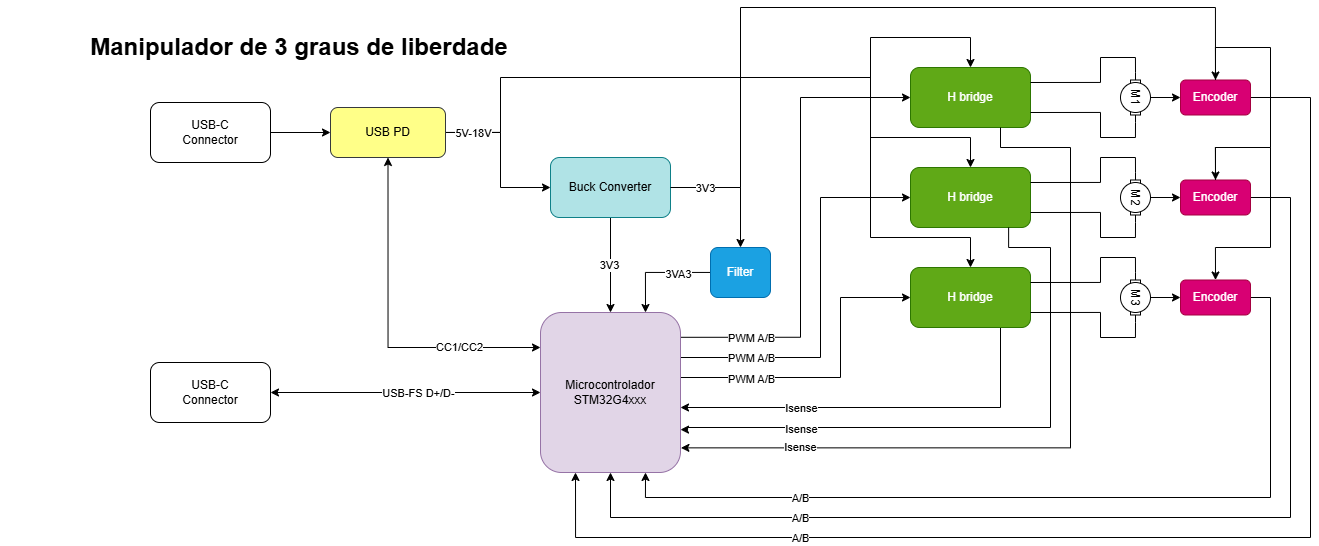

The diagram above was exported from draw.io. Its source (the exported page's mxGraphModel, read from the mxfile embedded in the PNG):
<mxGraphModel dx="1678" dy="914" grid="1" gridSize="10" guides="1" tooltips="1" connect="1" arrows="1" fold="1" page="1" pageScale="1" pageWidth="1654" pageHeight="1169" math="0" shadow="0">
  <root>
    <mxCell id="0" />
    <mxCell id="1" parent="0" />
    <mxCell id="MMWAZyDwa5b-ZtP1i9mM-4" edge="1" parent="1" source="MMWAZyDwa5b-ZtP1i9mM-1" style="edgeStyle=orthogonalEdgeStyle;rounded=0;orthogonalLoop=1;jettySize=auto;html=1;fontStyle=0;entryX=0;entryY=0.5;entryDx=0;entryDy=0;" target="MMWAZyDwa5b-ZtP1i9mM-5" value="">
      <mxGeometry relative="1" as="geometry">
        <mxPoint x="370" y="355" as="targetPoint" />
      </mxGeometry>
    </mxCell>
    <mxCell id="MMWAZyDwa5b-ZtP1i9mM-1" parent="1" style="rounded=1;whiteSpace=wrap;html=1;fontStyle=0" value="USB-C&lt;br&gt;Connector" vertex="1">
      <mxGeometry height="60" width="120" x="290" y="325" as="geometry" />
    </mxCell>
    <mxCell id="MMWAZyDwa5b-ZtP1i9mM-15" edge="1" parent="1" source="MMWAZyDwa5b-ZtP1i9mM-5" style="edgeStyle=orthogonalEdgeStyle;rounded=0;orthogonalLoop=1;jettySize=auto;html=1;fontStyle=0" target="MMWAZyDwa5b-ZtP1i9mM-10" value="">
      <mxGeometry relative="1" as="geometry">
        <Array as="points">
          <mxPoint x="640" y="355" />
          <mxPoint x="640" y="410" />
        </Array>
      </mxGeometry>
    </mxCell>
    <mxCell id="MMWAZyDwa5b-ZtP1i9mM-16" edge="1" parent="1" source="MMWAZyDwa5b-ZtP1i9mM-5" style="edgeStyle=orthogonalEdgeStyle;rounded=0;orthogonalLoop=1;jettySize=auto;html=1;exitX=1;exitY=0.5;exitDx=0;exitDy=0;entryX=0;entryY=0.5;entryDx=0;entryDy=0;fontStyle=0;endArrow=none;endFill=0;">
      <mxGeometry relative="1" as="geometry">
        <Array as="points">
          <mxPoint x="640" y="355" />
          <mxPoint x="640" y="300" />
        </Array>
        <mxPoint x="690" y="300" as="targetPoint" />
      </mxGeometry>
    </mxCell>
    <mxCell id="gDdWAo70WaPYrrSN2juY-69" connectable="0" parent="MMWAZyDwa5b-ZtP1i9mM-16" style="edgeLabel;html=1;align=center;verticalAlign=middle;resizable=0;points=[];" value="5V-18V" vertex="1">
      <mxGeometry relative="1" x="-0.6677" as="geometry">
        <mxPoint as="offset" />
      </mxGeometry>
    </mxCell>
    <mxCell id="MMWAZyDwa5b-ZtP1i9mM-5" parent="1" style="whiteSpace=wrap;html=1;rounded=1;fontStyle=0;fillColor=#ffff88;strokeColor=#36393d;" value="USB PD" vertex="1">
      <mxGeometry height="50" width="115" x="470" y="330" as="geometry" />
    </mxCell>
    <mxCell id="gDdWAo70WaPYrrSN2juY-5" edge="1" parent="1" style="edgeStyle=orthogonalEdgeStyle;rounded=0;orthogonalLoop=1;jettySize=auto;html=1;entryX=0.5;entryY=0;entryDx=0;entryDy=0;" target="gDdWAo70WaPYrrSN2juY-2">
      <mxGeometry relative="1" as="geometry">
        <Array as="points">
          <mxPoint x="1010" y="300" />
          <mxPoint x="1010" y="360" />
          <mxPoint x="1110" y="360" />
        </Array>
        <mxPoint x="810" y="300" as="sourcePoint" />
      </mxGeometry>
    </mxCell>
    <mxCell id="gDdWAo70WaPYrrSN2juY-6" edge="1" parent="1" style="edgeStyle=orthogonalEdgeStyle;rounded=0;orthogonalLoop=1;jettySize=auto;html=1;entryX=0.5;entryY=0;entryDx=0;entryDy=0;" target="gDdWAo70WaPYrrSN2juY-3">
      <mxGeometry relative="1" as="geometry">
        <Array as="points">
          <mxPoint x="1010" y="300" />
          <mxPoint x="1010" y="460" />
          <mxPoint x="1110" y="460" />
        </Array>
        <mxPoint x="810" y="300" as="sourcePoint" />
      </mxGeometry>
    </mxCell>
    <mxCell id="gDdWAo70WaPYrrSN2juY-8" edge="1" parent="1" style="edgeStyle=orthogonalEdgeStyle;rounded=0;orthogonalLoop=1;jettySize=auto;html=1;entryX=0.5;entryY=0;entryDx=0;entryDy=0;" target="gDdWAo70WaPYrrSN2juY-1">
      <mxGeometry relative="1" as="geometry">
        <Array as="points">
          <mxPoint x="1010" y="300" />
          <mxPoint x="1010" y="260" />
          <mxPoint x="1110" y="260" />
        </Array>
        <mxPoint x="680" y="300" as="sourcePoint" />
      </mxGeometry>
    </mxCell>
    <mxCell id="MMWAZyDwa5b-ZtP1i9mM-33" edge="1" parent="1" source="MMWAZyDwa5b-ZtP1i9mM-10" style="edgeStyle=orthogonalEdgeStyle;rounded=0;orthogonalLoop=1;jettySize=auto;html=1;" target="MMWAZyDwa5b-ZtP1i9mM-19" value="">
      <mxGeometry relative="1" as="geometry" />
    </mxCell>
    <mxCell id="MMWAZyDwa5b-ZtP1i9mM-34" connectable="0" parent="MMWAZyDwa5b-ZtP1i9mM-33" style="edgeLabel;html=1;align=center;verticalAlign=middle;resizable=0;points=[];" value="3V3" vertex="1">
      <mxGeometry relative="1" x="-0.0053" y="-2" as="geometry">
        <mxPoint as="offset" />
      </mxGeometry>
    </mxCell>
    <mxCell id="gDdWAo70WaPYrrSN2juY-55" edge="1" parent="1" source="MMWAZyDwa5b-ZtP1i9mM-10" style="edgeStyle=orthogonalEdgeStyle;rounded=0;orthogonalLoop=1;jettySize=auto;html=1;entryX=0.5;entryY=0;entryDx=0;entryDy=0;" target="gDdWAo70WaPYrrSN2juY-24">
      <mxGeometry relative="1" as="geometry">
        <Array as="points">
          <mxPoint x="880" y="410" />
          <mxPoint x="880" y="230" />
          <mxPoint x="1355" y="230" />
        </Array>
      </mxGeometry>
    </mxCell>
    <mxCell id="MMWAZyDwa5b-ZtP1i9mM-10" parent="1" style="rounded=1;whiteSpace=wrap;html=1;fontStyle=0;fillColor=#b0e3e6;strokeColor=#0e8088;" value="Buck Converter" vertex="1">
      <mxGeometry height="60" width="120" x="690" y="380" as="geometry" />
    </mxCell>
    <mxCell id="MMWAZyDwa5b-ZtP1i9mM-26" edge="1" parent="1" source="MMWAZyDwa5b-ZtP1i9mM-18" style="edgeStyle=orthogonalEdgeStyle;rounded=0;orthogonalLoop=1;jettySize=auto;html=1;startArrow=classic;startFill=1;" target="MMWAZyDwa5b-ZtP1i9mM-19" value="">
      <mxGeometry relative="1" as="geometry" />
    </mxCell>
    <mxCell id="MMWAZyDwa5b-ZtP1i9mM-27" connectable="0" parent="MMWAZyDwa5b-ZtP1i9mM-26" style="edgeLabel;html=1;align=center;verticalAlign=middle;resizable=0;points=[];" value="USB-FS D+/D-" vertex="1">
      <mxGeometry relative="1" x="0.0657" y="-2" as="geometry">
        <mxPoint x="4" y="-2" as="offset" />
      </mxGeometry>
    </mxCell>
    <mxCell id="MMWAZyDwa5b-ZtP1i9mM-18" parent="1" style="rounded=1;whiteSpace=wrap;html=1;fontStyle=0" value="USB-C&lt;br&gt;Connector" vertex="1">
      <mxGeometry height="60" width="120" x="290" y="585" as="geometry" />
    </mxCell>
    <mxCell id="gDdWAo70WaPYrrSN2juY-35" edge="1" parent="1" source="MMWAZyDwa5b-ZtP1i9mM-19" style="edgeStyle=orthogonalEdgeStyle;rounded=0;orthogonalLoop=1;jettySize=auto;html=1;entryX=0;entryY=0.5;entryDx=0;entryDy=0;exitX=1.005;exitY=0.155;exitDx=0;exitDy=0;exitPerimeter=0;" target="gDdWAo70WaPYrrSN2juY-1">
      <mxGeometry relative="1" as="geometry">
        <Array as="points">
          <mxPoint x="940" y="560" />
          <mxPoint x="940" y="320" />
        </Array>
        <mxPoint x="870" y="550" as="sourcePoint" />
      </mxGeometry>
    </mxCell>
    <mxCell id="gDdWAo70WaPYrrSN2juY-38" connectable="0" parent="gDdWAo70WaPYrrSN2juY-35" style="edgeLabel;html=1;align=center;verticalAlign=middle;resizable=0;points=[];" value="PWM A/B" vertex="1">
      <mxGeometry relative="1" x="-0.8367" y="-1" as="geometry">
        <mxPoint x="31" as="offset" />
      </mxGeometry>
    </mxCell>
    <mxCell id="gDdWAo70WaPYrrSN2juY-36" edge="1" parent="1" source="MMWAZyDwa5b-ZtP1i9mM-19" style="edgeStyle=orthogonalEdgeStyle;rounded=0;orthogonalLoop=1;jettySize=auto;html=1;entryX=0;entryY=0.5;entryDx=0;entryDy=0;" target="gDdWAo70WaPYrrSN2juY-2">
      <mxGeometry relative="1" as="geometry">
        <Array as="points">
          <mxPoint x="960" y="580" />
          <mxPoint x="960" y="420" />
        </Array>
      </mxGeometry>
    </mxCell>
    <mxCell id="gDdWAo70WaPYrrSN2juY-47" connectable="0" parent="gDdWAo70WaPYrrSN2juY-36" style="edgeLabel;html=1;align=center;verticalAlign=middle;resizable=0;points=[];" value="PWM A/B" vertex="1">
      <mxGeometry relative="1" x="-0.6225" y="-1" as="geometry">
        <mxPoint x="-4" y="-1" as="offset" />
      </mxGeometry>
    </mxCell>
    <mxCell id="gDdWAo70WaPYrrSN2juY-37" edge="1" parent="1" source="MMWAZyDwa5b-ZtP1i9mM-19" style="edgeStyle=orthogonalEdgeStyle;rounded=0;orthogonalLoop=1;jettySize=auto;html=1;entryX=0;entryY=0.5;entryDx=0;entryDy=0;" target="gDdWAo70WaPYrrSN2juY-3">
      <mxGeometry relative="1" as="geometry">
        <Array as="points">
          <mxPoint x="980" y="600" />
          <mxPoint x="980" y="520" />
        </Array>
        <mxPoint x="850" y="605" as="sourcePoint" />
      </mxGeometry>
    </mxCell>
    <mxCell id="gDdWAo70WaPYrrSN2juY-48" connectable="0" parent="gDdWAo70WaPYrrSN2juY-37" style="edgeLabel;html=1;align=center;verticalAlign=middle;resizable=0;points=[];" value="PWM A/B" vertex="1">
      <mxGeometry relative="1" x="-0.5545" y="-1" as="geometry">
        <mxPoint x="1" as="offset" />
      </mxGeometry>
    </mxCell>
    <mxCell id="gDdWAo70WaPYrrSN2juY-68" edge="1" parent="1" source="MMWAZyDwa5b-ZtP1i9mM-19" style="edgeStyle=orthogonalEdgeStyle;rounded=0;orthogonalLoop=1;jettySize=auto;html=1;entryX=0.5;entryY=1;entryDx=0;entryDy=0;startArrow=classic;startFill=1;" target="MMWAZyDwa5b-ZtP1i9mM-5">
      <mxGeometry relative="1" as="geometry">
        <Array as="points">
          <mxPoint x="528" y="570" />
        </Array>
      </mxGeometry>
    </mxCell>
    <mxCell id="gDdWAo70WaPYrrSN2juY-70" connectable="0" parent="gDdWAo70WaPYrrSN2juY-68" style="edgeLabel;html=1;align=center;verticalAlign=middle;resizable=0;points=[];" value="CC1/CC2" vertex="1">
      <mxGeometry relative="1" x="-0.5274" y="-1" as="geometry">
        <mxPoint as="offset" />
      </mxGeometry>
    </mxCell>
    <mxCell id="MMWAZyDwa5b-ZtP1i9mM-19" parent="1" style="rounded=1;whiteSpace=wrap;html=1;fontStyle=0;fillColor=#e1d5e7;strokeColor=#9673a6;" value="Microcontrolador&lt;br&gt;STM32G4xxx" vertex="1">
      <mxGeometry height="160" width="140" x="680" y="535" as="geometry" />
    </mxCell>
    <mxCell id="gDdWAo70WaPYrrSN2juY-53" edge="1" parent="1" source="MMWAZyDwa5b-ZtP1i9mM-20" style="edgeStyle=orthogonalEdgeStyle;rounded=0;orthogonalLoop=1;jettySize=auto;html=1;entryX=0.75;entryY=0;entryDx=0;entryDy=0;" target="MMWAZyDwa5b-ZtP1i9mM-19">
      <mxGeometry relative="1" as="geometry" />
    </mxCell>
    <mxCell id="gDdWAo70WaPYrrSN2juY-54" connectable="0" parent="gDdWAo70WaPYrrSN2juY-53" style="edgeLabel;html=1;align=center;verticalAlign=middle;resizable=0;points=[];" value="3VA3" vertex="1">
      <mxGeometry relative="1" x="-0.3672" y="1" as="geometry">
        <mxPoint as="offset" />
      </mxGeometry>
    </mxCell>
    <mxCell id="MMWAZyDwa5b-ZtP1i9mM-20" parent="1" style="whiteSpace=wrap;html=1;rounded=1;fillColor=#1ba1e2;fontColor=#ffffff;strokeColor=#006EAF;fontStyle=0" value="Filter" vertex="1">
      <mxGeometry height="50" width="60" x="850" y="470" as="geometry" />
    </mxCell>
    <mxCell id="MMWAZyDwa5b-ZtP1i9mM-32" edge="1" parent="1" source="MMWAZyDwa5b-ZtP1i9mM-10" style="edgeStyle=orthogonalEdgeStyle;rounded=0;orthogonalLoop=1;jettySize=auto;html=1;entryX=0.5;entryY=0;entryDx=0;entryDy=0;" target="MMWAZyDwa5b-ZtP1i9mM-20">
      <mxGeometry relative="1" as="geometry" />
    </mxCell>
    <mxCell id="MMWAZyDwa5b-ZtP1i9mM-35" connectable="0" parent="MMWAZyDwa5b-ZtP1i9mM-32" style="edgeLabel;html=1;align=center;verticalAlign=middle;resizable=0;points=[];" value="3V3" vertex="1">
      <mxGeometry relative="1" x="-0.0138" as="geometry">
        <mxPoint x="-29" as="offset" />
      </mxGeometry>
    </mxCell>
    <mxCell id="gDdWAo70WaPYrrSN2juY-1" parent="1" style="rounded=1;whiteSpace=wrap;html=1;fillColor=#60a917;fontColor=#ffffff;strokeColor=#2D7600;" value="H bridge" vertex="1">
      <mxGeometry height="60" width="120" x="1050" y="290" as="geometry" />
    </mxCell>
    <mxCell id="gDdWAo70WaPYrrSN2juY-2" parent="1" style="rounded=1;whiteSpace=wrap;html=1;fillColor=#60a917;fontColor=#ffffff;strokeColor=#2D7600;" value="H bridge" vertex="1">
      <mxGeometry height="60" width="120" x="1050" y="390" as="geometry" />
    </mxCell>
    <mxCell id="gDdWAo70WaPYrrSN2juY-60" edge="1" parent="1" source="gDdWAo70WaPYrrSN2juY-3" style="edgeStyle=orthogonalEdgeStyle;rounded=0;orthogonalLoop=1;jettySize=auto;html=1;exitX=0.75;exitY=1;exitDx=0;exitDy=0;" target="MMWAZyDwa5b-ZtP1i9mM-19">
      <mxGeometry relative="1" as="geometry">
        <Array as="points">
          <mxPoint x="1140" y="630" />
        </Array>
      </mxGeometry>
    </mxCell>
    <mxCell id="gDdWAo70WaPYrrSN2juY-63" connectable="0" parent="gDdWAo70WaPYrrSN2juY-60" style="edgeLabel;html=1;align=center;verticalAlign=middle;resizable=0;points=[];" value="Isense" vertex="1">
      <mxGeometry relative="1" x="0.4673" y="1" as="geometry">
        <mxPoint x="13" y="-1" as="offset" />
      </mxGeometry>
    </mxCell>
    <mxCell id="gDdWAo70WaPYrrSN2juY-3" parent="1" style="rounded=1;whiteSpace=wrap;html=1;fillColor=#60a917;fontColor=#ffffff;strokeColor=#2D7600;" value="H bridge" vertex="1">
      <mxGeometry height="60" width="120" x="1050" y="490" as="geometry" />
    </mxCell>
    <mxCell id="gDdWAo70WaPYrrSN2juY-14" edge="1" parent="1" source="gDdWAo70WaPYrrSN2juY-10" style="edgeStyle=orthogonalEdgeStyle;rounded=0;orthogonalLoop=1;jettySize=auto;html=1;exitX=1;exitY=0.5;exitDx=0;exitDy=0;exitPerimeter=0;entryX=1;entryY=0.75;entryDx=0;entryDy=0;endArrow=none;endFill=0;" target="gDdWAo70WaPYrrSN2juY-1">
      <mxGeometry relative="1" as="geometry">
        <Array as="points">
          <mxPoint x="1275" y="360" />
          <mxPoint x="1240" y="360" />
          <mxPoint x="1240" y="335" />
        </Array>
      </mxGeometry>
    </mxCell>
    <mxCell id="gDdWAo70WaPYrrSN2juY-25" edge="1" parent="1" source="gDdWAo70WaPYrrSN2juY-10" style="edgeStyle=orthogonalEdgeStyle;rounded=0;orthogonalLoop=1;jettySize=auto;html=1;" target="gDdWAo70WaPYrrSN2juY-24" value="">
      <mxGeometry relative="1" as="geometry" />
    </mxCell>
    <mxCell id="gDdWAo70WaPYrrSN2juY-10" parent="1" style="shape=mxgraph.electrical.electro-mechanical.motor_2;html=1;shadow=0;dashed=0;align=center;fontSize=12;strokeWidth=1;rotation=90;" value="M1" vertex="1">
      <mxGeometry height="30" width="50" x="1250" y="305" as="geometry" />
    </mxCell>
    <mxCell id="gDdWAo70WaPYrrSN2juY-13" edge="1" parent="1" source="gDdWAo70WaPYrrSN2juY-10" style="edgeStyle=orthogonalEdgeStyle;rounded=0;orthogonalLoop=1;jettySize=auto;html=1;exitX=0;exitY=0.5;exitDx=0;exitDy=0;exitPerimeter=0;entryX=1;entryY=0.25;entryDx=0;entryDy=0;endArrow=none;endFill=0;" target="gDdWAo70WaPYrrSN2juY-1">
      <mxGeometry relative="1" as="geometry">
        <Array as="points">
          <mxPoint x="1275" y="280" />
          <mxPoint x="1240" y="280" />
          <mxPoint x="1240" y="305" />
        </Array>
      </mxGeometry>
    </mxCell>
    <mxCell id="gDdWAo70WaPYrrSN2juY-20" edge="1" parent="1" source="gDdWAo70WaPYrrSN2juY-16" style="edgeStyle=orthogonalEdgeStyle;rounded=0;orthogonalLoop=1;jettySize=auto;html=1;exitX=1;exitY=0.5;exitDx=0;exitDy=0;exitPerimeter=0;entryX=1;entryY=0.75;entryDx=0;entryDy=0;endArrow=none;endFill=0;" target="gDdWAo70WaPYrrSN2juY-2">
      <mxGeometry relative="1" as="geometry">
        <Array as="points">
          <mxPoint x="1275" y="460" />
          <mxPoint x="1240" y="460" />
          <mxPoint x="1240" y="435" />
        </Array>
      </mxGeometry>
    </mxCell>
    <mxCell id="gDdWAo70WaPYrrSN2juY-21" edge="1" parent="1" source="gDdWAo70WaPYrrSN2juY-16" style="edgeStyle=orthogonalEdgeStyle;rounded=0;orthogonalLoop=1;jettySize=auto;html=1;exitX=0;exitY=0.5;exitDx=0;exitDy=0;exitPerimeter=0;entryX=1;entryY=0.25;entryDx=0;entryDy=0;endArrow=none;endFill=0;" target="gDdWAo70WaPYrrSN2juY-2">
      <mxGeometry relative="1" as="geometry">
        <Array as="points">
          <mxPoint x="1275" y="380" />
          <mxPoint x="1240" y="380" />
          <mxPoint x="1240" y="405" />
        </Array>
      </mxGeometry>
    </mxCell>
    <mxCell id="gDdWAo70WaPYrrSN2juY-27" edge="1" parent="1" source="gDdWAo70WaPYrrSN2juY-16" style="edgeStyle=orthogonalEdgeStyle;rounded=0;orthogonalLoop=1;jettySize=auto;html=1;" target="gDdWAo70WaPYrrSN2juY-26" value="">
      <mxGeometry relative="1" as="geometry" />
    </mxCell>
    <mxCell id="gDdWAo70WaPYrrSN2juY-16" parent="1" style="shape=mxgraph.electrical.electro-mechanical.motor_2;html=1;shadow=0;dashed=0;align=center;fontSize=12;strokeWidth=1;rotation=90;" value="M2" vertex="1">
      <mxGeometry height="30" width="50" x="1250" y="405" as="geometry" />
    </mxCell>
    <mxCell id="gDdWAo70WaPYrrSN2juY-18" edge="1" parent="1" source="gDdWAo70WaPYrrSN2juY-17" style="edgeStyle=orthogonalEdgeStyle;rounded=0;orthogonalLoop=1;jettySize=auto;html=1;exitX=0;exitY=0.5;exitDx=0;exitDy=0;exitPerimeter=0;entryX=1;entryY=0.25;entryDx=0;entryDy=0;endArrow=none;endFill=0;" target="gDdWAo70WaPYrrSN2juY-3">
      <mxGeometry relative="1" as="geometry">
        <Array as="points">
          <mxPoint x="1275" y="480" />
          <mxPoint x="1240" y="480" />
          <mxPoint x="1240" y="505" />
        </Array>
      </mxGeometry>
    </mxCell>
    <mxCell id="gDdWAo70WaPYrrSN2juY-19" edge="1" parent="1" source="gDdWAo70WaPYrrSN2juY-17" style="edgeStyle=orthogonalEdgeStyle;rounded=0;orthogonalLoop=1;jettySize=auto;html=1;exitX=1;exitY=0.5;exitDx=0;exitDy=0;exitPerimeter=0;entryX=1;entryY=0.75;entryDx=0;entryDy=0;endArrow=none;endFill=0;" target="gDdWAo70WaPYrrSN2juY-3">
      <mxGeometry relative="1" as="geometry">
        <Array as="points">
          <mxPoint x="1275" y="560" />
          <mxPoint x="1240" y="560" />
          <mxPoint x="1240" y="535" />
        </Array>
      </mxGeometry>
    </mxCell>
    <mxCell id="gDdWAo70WaPYrrSN2juY-29" edge="1" parent="1" source="gDdWAo70WaPYrrSN2juY-17" style="edgeStyle=orthogonalEdgeStyle;rounded=0;orthogonalLoop=1;jettySize=auto;html=1;" target="gDdWAo70WaPYrrSN2juY-28" value="">
      <mxGeometry relative="1" as="geometry" />
    </mxCell>
    <mxCell id="gDdWAo70WaPYrrSN2juY-17" parent="1" style="shape=mxgraph.electrical.electro-mechanical.motor_2;html=1;shadow=0;dashed=0;align=center;fontSize=12;strokeWidth=1;rotation=90;" value="M3" vertex="1">
      <mxGeometry height="30" width="50" x="1250" y="505" as="geometry" />
    </mxCell>
    <mxCell id="gDdWAo70WaPYrrSN2juY-41" edge="1" parent="1" source="gDdWAo70WaPYrrSN2juY-24" style="edgeStyle=orthogonalEdgeStyle;rounded=0;orthogonalLoop=1;jettySize=auto;html=1;entryX=0.25;entryY=1;entryDx=0;entryDy=0;" target="MMWAZyDwa5b-ZtP1i9mM-19">
      <mxGeometry relative="1" as="geometry">
        <Array as="points">
          <mxPoint x="1450" y="320" />
          <mxPoint x="1450" y="760" />
          <mxPoint x="715" y="760" />
        </Array>
      </mxGeometry>
    </mxCell>
    <mxCell id="gDdWAo70WaPYrrSN2juY-66" connectable="0" parent="gDdWAo70WaPYrrSN2juY-41" style="edgeLabel;html=1;align=center;verticalAlign=middle;resizable=0;points=[];" value="A/B" vertex="1">
      <mxGeometry relative="1" x="0.56" as="geometry">
        <mxPoint x="4" as="offset" />
      </mxGeometry>
    </mxCell>
    <mxCell id="gDdWAo70WaPYrrSN2juY-24" parent="1" style="rounded=1;whiteSpace=wrap;html=1;fillColor=#d80073;fontColor=#ffffff;strokeColor=#A50040;" value="Encoder" vertex="1">
      <mxGeometry height="35" width="70" x="1320" y="302.5" as="geometry" />
    </mxCell>
    <mxCell id="gDdWAo70WaPYrrSN2juY-42" edge="1" parent="1" source="gDdWAo70WaPYrrSN2juY-26" style="edgeStyle=orthogonalEdgeStyle;rounded=0;orthogonalLoop=1;jettySize=auto;html=1;entryX=0.5;entryY=1;entryDx=0;entryDy=0;" target="MMWAZyDwa5b-ZtP1i9mM-19">
      <mxGeometry relative="1" as="geometry">
        <Array as="points">
          <mxPoint x="1430" y="420" />
          <mxPoint x="1430" y="740" />
          <mxPoint x="750" y="740" />
        </Array>
      </mxGeometry>
    </mxCell>
    <mxCell id="gDdWAo70WaPYrrSN2juY-65" connectable="0" parent="gDdWAo70WaPYrrSN2juY-42" style="edgeLabel;html=1;align=center;verticalAlign=middle;resizable=0;points=[];" value="A/B" vertex="1">
      <mxGeometry relative="1" x="0.5742" as="geometry">
        <mxPoint x="4" as="offset" />
      </mxGeometry>
    </mxCell>
    <mxCell id="gDdWAo70WaPYrrSN2juY-56" edge="1" parent="1" source="gDdWAo70WaPYrrSN2juY-26" style="edgeStyle=orthogonalEdgeStyle;rounded=0;orthogonalLoop=1;jettySize=auto;html=1;exitX=0.5;exitY=0;exitDx=0;exitDy=0;entryX=0.5;entryY=0;entryDx=0;entryDy=0;endArrow=none;endFill=0;startArrow=classic;startFill=1;" target="gDdWAo70WaPYrrSN2juY-24">
      <mxGeometry relative="1" as="geometry">
        <Array as="points">
          <mxPoint x="1355" y="370" />
          <mxPoint x="1410" y="370" />
          <mxPoint x="1410" y="270" />
          <mxPoint x="1355" y="270" />
        </Array>
      </mxGeometry>
    </mxCell>
    <mxCell id="gDdWAo70WaPYrrSN2juY-26" parent="1" style="rounded=1;whiteSpace=wrap;html=1;fillColor=#d80073;fontColor=#ffffff;strokeColor=#A50040;" value="Encoder" vertex="1">
      <mxGeometry height="35" width="70" x="1320" y="402.5" as="geometry" />
    </mxCell>
    <mxCell id="gDdWAo70WaPYrrSN2juY-43" edge="1" parent="1" source="gDdWAo70WaPYrrSN2juY-28" style="edgeStyle=orthogonalEdgeStyle;rounded=0;orthogonalLoop=1;jettySize=auto;html=1;entryX=0.75;entryY=1;entryDx=0;entryDy=0;" target="MMWAZyDwa5b-ZtP1i9mM-19">
      <mxGeometry relative="1" as="geometry">
        <Array as="points">
          <mxPoint x="1410" y="520" />
          <mxPoint x="1410" y="720" />
          <mxPoint x="785" y="720" />
        </Array>
      </mxGeometry>
    </mxCell>
    <mxCell id="gDdWAo70WaPYrrSN2juY-64" connectable="0" parent="gDdWAo70WaPYrrSN2juY-43" style="edgeLabel;html=1;align=center;verticalAlign=middle;resizable=0;points=[];" value="A/B" vertex="1">
      <mxGeometry relative="1" x="0.5871" as="geometry">
        <mxPoint as="offset" />
      </mxGeometry>
    </mxCell>
    <mxCell id="gDdWAo70WaPYrrSN2juY-57" edge="1" parent="1" source="gDdWAo70WaPYrrSN2juY-28" style="edgeStyle=orthogonalEdgeStyle;rounded=0;orthogonalLoop=1;jettySize=auto;html=1;exitX=0.5;exitY=0;exitDx=0;exitDy=0;entryX=0.5;entryY=0;entryDx=0;entryDy=0;endArrow=none;endFill=0;startArrow=classic;startFill=1;" target="gDdWAo70WaPYrrSN2juY-26">
      <mxGeometry relative="1" as="geometry">
        <Array as="points">
          <mxPoint x="1355" y="470" />
          <mxPoint x="1410" y="470" />
          <mxPoint x="1410" y="370" />
          <mxPoint x="1355" y="370" />
        </Array>
      </mxGeometry>
    </mxCell>
    <mxCell id="gDdWAo70WaPYrrSN2juY-28" parent="1" style="rounded=1;whiteSpace=wrap;html=1;fillColor=#d80073;fontColor=#ffffff;strokeColor=#A50040;" value="Encoder" vertex="1">
      <mxGeometry height="35" width="70" x="1320" y="502.5" as="geometry" />
    </mxCell>
    <mxCell id="gDdWAo70WaPYrrSN2juY-46" parent="1" style="text;html=1;whiteSpace=wrap;strokeColor=none;fillColor=none;align=center;verticalAlign=middle;rounded=0;fontSize=24;fontStyle=1" value="Manipulador de 3 graus de liberdade" vertex="1">
      <mxGeometry height="20" width="598" x="140" y="260" as="geometry" />
    </mxCell>
    <mxCell id="gDdWAo70WaPYrrSN2juY-58" edge="1" parent="1" source="gDdWAo70WaPYrrSN2juY-1" style="edgeStyle=orthogonalEdgeStyle;rounded=0;orthogonalLoop=1;jettySize=auto;html=1;entryX=1.003;entryY=0.846;entryDx=0;entryDy=0;entryPerimeter=0;exitX=0.75;exitY=1;exitDx=0;exitDy=0;" target="MMWAZyDwa5b-ZtP1i9mM-19">
      <mxGeometry relative="1" as="geometry">
        <Array as="points">
          <mxPoint x="1140" y="370" />
          <mxPoint x="1210" y="370" />
          <mxPoint x="1210" y="670" />
        </Array>
      </mxGeometry>
    </mxCell>
    <mxCell id="gDdWAo70WaPYrrSN2juY-61" connectable="0" parent="gDdWAo70WaPYrrSN2juY-58" style="edgeLabel;html=1;align=center;verticalAlign=middle;resizable=0;points=[];" value="Isense" vertex="1">
      <mxGeometry relative="1" x="0.7368" y="-1" as="geometry">
        <mxPoint x="17" as="offset" />
      </mxGeometry>
    </mxCell>
    <mxCell id="gDdWAo70WaPYrrSN2juY-59" edge="1" parent="1" style="edgeStyle=orthogonalEdgeStyle;rounded=0;orthogonalLoop=1;jettySize=auto;html=1;entryX=1;entryY=0.732;entryDx=0;entryDy=0;exitX=0.75;exitY=1;exitDx=0;exitDy=0;entryPerimeter=0;" target="MMWAZyDwa5b-ZtP1i9mM-19">
      <mxGeometry relative="1" as="geometry">
        <Array as="points">
          <mxPoint x="1148" y="470" />
          <mxPoint x="1190" y="470" />
          <mxPoint x="1190" y="650" />
          <mxPoint x="827" y="650" />
          <mxPoint x="827" y="652" />
        </Array>
        <mxPoint x="1148.12" y="450" as="sourcePoint" />
        <mxPoint x="827" y="649.0799999999999" as="targetPoint" />
      </mxGeometry>
    </mxCell>
    <mxCell id="gDdWAo70WaPYrrSN2juY-62" connectable="0" parent="gDdWAo70WaPYrrSN2juY-59" style="edgeLabel;html=1;align=center;verticalAlign=middle;resizable=0;points=[];" value="Isense" vertex="1">
      <mxGeometry relative="1" x="0.6723" y="1" as="geometry">
        <mxPoint x="21" as="offset" />
      </mxGeometry>
    </mxCell>
  </root>
</mxGraphModel>